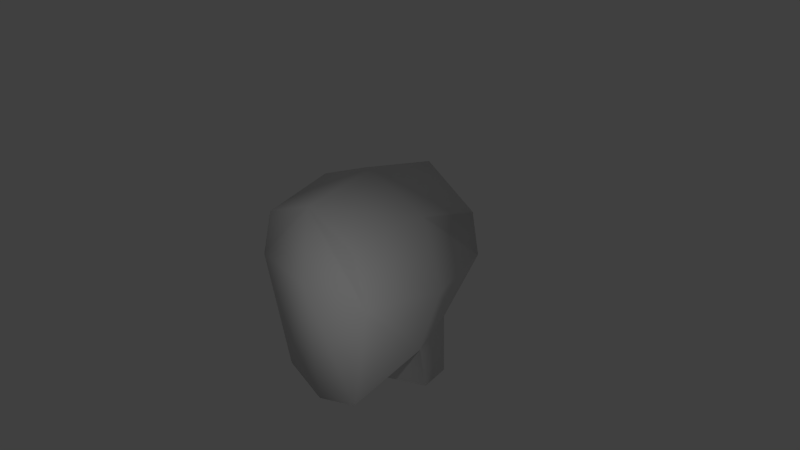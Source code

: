 # Source: face.blend  (saved by Blender 2.67.0; exported with 4.5.12 LTS)
import bpy
from mathutils import Matrix  # noqa: F401  (used for matrix-valued properties, if any)

bpy.ops.wm.read_factory_settings(use_empty=True)
scene = bpy.context.scene
scene.name = 'Scene'

# ---- collections
col_collection_1 = bpy.data.collections.new('Collection 1'); scene.collection.children.link(col_collection_1)

# ---- materials (node trees are filled in below, after node groups)
mat_head = bpy.data.materials.new('Head')
mat_head.alpha_threshold = 0.0
mat_head.use_transparent_shadow = False
mat_head.roughness = 0.5
mat_head.line_color = (0.0, 0.0, 0.0, 1.0)

# ---- material node trees

# ---- world
world_world = bpy.data.worlds.new('World'); scene.world = world_world
world_world.color = (0.05088, 0.05088, 0.05088)
world_world.use_sun_shadow = False
world_world.sun_shadow_jitter_overblur = 0.0
world_world.cycles.sampling_method = 'MANUAL'
world_world.cycles.sample_map_resolution = 256

# ---- cameras
cam_camera = bpy.data.cameras.new('Camera')
cam_camera.clip_end = 100.0
cam_camera.lens = 35.0
cam_camera.sensor_width = 32.0
cam_camera.sensor_height = 18.0
cam_camera.ortho_scale = 7.314
cam_camera.dof.focus_distance = 0.0
cam_camera.dof.aperture_fstop = 128.0

# ---- lights
light_lamp = bpy.data.lights.new('Lamp', 'POINT')
light_lamp.transmission_factor = 0.0
light_lamp.cutoff_distance = 30.0
light_lamp.energy = 100.0
light_lamp.shadow_buffer_clip_start = 1.001
light_lamp.shadow_soft_size = 0.1
light_lamp.shadow_maximum_resolution = 0.006
light_lamp.use_absolute_resolution = True
light_lamp.cycles.use_multiple_importance_sampling = False

# ---- meshes
me_cube = bpy.data.meshes.new('Cube')
me_cube.from_pydata([(0.7448, 0.5433, -0.8391), (0.6439, -0.9543, -1.547), (1.0, 0.7612, 0.6845), (0.7831, -1.0, 0.6803), (0.7902, 0.0575, -1.118), (1.0, 0.8849, 0.04152), (0.0, -1.0, -1.754), (1.0, -1.0, 1.192e-07), (0.9226, -4.708e-07, 0.8451), (1.219, -2.722e-07, -0.02581), (0.627, 0.6773, -1.824), (0.7147, 0.2387, -1.824), (-0.7448, 0.5433, -0.8391), (-0.6439, -0.9543, -1.547), (-1.0, 0.7612, 0.6845), (-0.7831, -1.0, 0.6803), (-0.7902, 0.0575, -1.118), (-1.788e-07, 0.7032, -0.9226), (-1.0, 0.8849, 0.04152), (-1.0, -1.0, 1.192e-07), (-0.9226, -4.708e-07, 0.8451), (-2.682e-07, 1.0, 1.0), (5.066e-07, -1.0, 1.0), (0.0, -0.1331, -1.425), (1.192e-07, -0.02581, 1.194), (-1.219, -2.722e-07, -0.02581), (0.0, -1.134, 1.352e-07), (-2.384e-07, 1.194, -0.02581), (-0.627, 0.6773, -1.824), (-0.7147, 0.2387, -1.824), (0.0, 0.9288, -1.867), (0.0, -0.05058, -1.867)], [], [(9, 8, 3, 7), (4, 1, 6, 23), (8, 24, 22, 3), (2, 21, 24, 8), (4, 9, 7, 1), (0, 5, 9, 4), (5, 2, 8, 9), (1, 7, 26, 6), (7, 3, 22, 26), (2, 5, 27, 21), (5, 0, 17, 27), (10, 11, 31, 30), (0, 4, 11, 10), (17, 0, 10, 30), (4, 23, 31, 11), (25, 19, 15, 20), (20, 15, 22, 24), (14, 20, 24, 21), (16, 13, 19, 25), (12, 16, 25, 18), (18, 25, 20, 14), (19, 26, 22, 15), (14, 21, 27, 18), (18, 27, 17, 12), (28, 30, 31, 29), (12, 28, 29, 16), (17, 30, 28, 12), (16, 29, 31, 23), (16, 23, 6, 13), (13, 6, 26, 19)])
me_cube.polygons.foreach_set('use_smooth', [True] * 30)
_uv = me_cube.uv_layers.new(name='UVMap')
_uv.uv.foreach_set('vector', [0.9186, 0.5622, 0.8897, 0.6539, 0.7954, 0.6076, 0.8187, 0.5363, 0.9718, 0.4198, 0.8355, 0.3748, 0.7889, 0.2932, 0.9443, 0.2765, 0.8897, 0.6539, 0.8402, 0.7773, 0.717, 0.684, 0.7954, 0.6076, 0.4253, 0.3956, 0.5144, 0.3125, 0.5789, 0.4264, 0.4662, 0.4772, 0.9718, 0.4198, 0.9186, 0.5622, 0.8187, 0.5363, 0.8355, 0.3748, 0.2432, 0.3627, 0.3629, 0.3766, 0.3384, 0.4851, 0.1851, 0.4167, 0.3629, 0.3766, 0.4253, 0.3956, 0.4662, 0.4772, 0.3384, 0.4851, 0.3645, 0.5313, 0.42, 0.7969, 0.2476, 0.7945, 0.2512, 0.494, 0.42, 0.7969, 0.3816, 0.9128, 0.2476, 0.9669, 0.2476, 0.7945, 0.4253, 0.3956, 0.3629, 0.3766, 0.3836, 0.2522, 0.5144, 0.3125, 0.3629, 0.3766, 0.2432, 0.3627, 0.2425, 0.2548, 0.3836, 0.2522, 0.1401, 0.3218, 0.1267, 0.3591, 0.04372, 0.3607, 0.1117, 0.2522, 0.2432, 0.3627, 0.1851, 0.4167, 0.1267, 0.3591, 0.1401, 0.3218, 0.2425, 0.2548, 0.2432, 0.3627, 0.1401, 0.3218, 0.1117, 0.2522, 0.1851, 0.4167, 0.05455, 0.4274, 0.04372, 0.3607, 0.1267, 0.3591, 0.7075, 0.5018, 0.6057, 0.4846, 0.6135, 0.41, 0.7184, 0.4062, 0.7184, 0.4062, 0.6135, 0.41, 0.5731, 0.3083, 0.7236, 0.2734, 0.2004, 0.147, 0.1441, 0.2189, 0.04372, 0.1466, 0.1296, 0.0478, 0.6979, 0.6534, 0.5551, 0.639, 0.6057, 0.4846, 0.7075, 0.5018, 0.3854, 0.151, 0.4316, 0.2156, 0.2678, 0.252, 0.2654, 0.1408, 0.2654, 0.1408, 0.2678, 0.252, 0.1441, 0.2189, 0.2004, 0.147, 0.07504, 0.7929, 0.2475, 0.7946, 0.2433, 0.967, 0.1106, 0.9096, 0.2004, 0.147, 0.1296, 0.0478, 0.2698, 0.0148, 0.2654, 0.1408, 0.2654, 0.1408, 0.2698, 0.0148, 0.4075, 0.04547, 0.3854, 0.151, 0.4946, 0.1315, 0.5363, 0.06898, 0.5813, 0.1889, 0.5003, 0.1707, 0.3854, 0.151, 0.4946, 0.1315, 0.5003, 0.1707, 0.4316, 0.2156, 0.4075, 0.04547, 0.5363, 0.06898, 0.4946, 0.1315, 0.3854, 0.151, 0.4316, 0.2156, 0.5003, 0.1707, 0.5813, 0.1889, 0.5574, 0.252, 0.6979, 0.6534, 0.6144, 0.773, 0.4793, 0.6944, 0.5551, 0.639, 0.1369, 0.5286, 0.2512, 0.494, 0.2475, 0.7946, 0.07504, 0.7929])
me_cube.materials.append(mat_head)
me_cube.use_remesh_preserve_volume = False
me_cube.use_remesh_preserve_attributes = False
me_cube.use_mirror_vertex_groups = False
me_cube.update()

# ---- objects
ob_head = bpy.data.objects.new('Head', me_cube)
ob_lamp = bpy.data.objects.new('Lamp', light_lamp)
ob_camera = bpy.data.objects.new('Camera', cam_camera)

# ---- transforms, parenting, visibility, modifiers, constraints
ob_head.location = (0.0, 0.0, 0.0)
ob_head.lock_rotations_4d = False
ob_head.empty_display_type = 'ARROWS'
ob_head.lineart.crease_threshold = 0.0
ob_lamp.location = (2.921, -5.161, 1.064)
ob_lamp.rotation_euler = (0.6503, 0.05522, 1.866)
ob_lamp.lock_rotations_4d = False
ob_lamp.empty_display_type = 'ARROWS'
ob_lamp.color = (0.0, 0.0, 0.0, 0.0)
ob_lamp.lineart.crease_threshold = 0.0
ob_camera.location = (7.481, -6.508, 5.344)
ob_camera.rotation_euler = (1.109, 0.01082, 0.8149)
ob_camera.lock_rotations_4d = False
ob_camera.empty_display_type = 'ARROWS'
ob_camera.color = (0.0, 0.0, 0.0, 0.0)
ob_camera.display_type = 'WIRE'
ob_camera.lineart.crease_threshold = 0.0

# ---- collection membership
col_collection_1.objects.link(ob_head)
col_collection_1.objects.link(ob_lamp)
col_collection_1.objects.link(ob_camera)

# ---- scene / render settings (as saved in the file)
scene.camera = ob_camera
scene.frame_start = 1; scene.frame_end = 250; scene.frame_set(1)
scene.render.engine = 'BLENDER_EEVEE_NEXT'
scene.render.image_settings.color_mode = 'RGB'
scene.render.image_settings.compression = 90
scene.render.resolution_percentage = 50
scene.render.dither_intensity = 0.0
scene.cycles.use_denoising = False
scene.cycles.samples = 10
scene.cycles.sampling_pattern = 'TABULATED_SOBOL'
scene.cycles.light_sampling_threshold = 0.0
scene.cycles.use_adaptive_sampling = False
scene.cycles.use_light_tree = False
scene.cycles.blur_glossy = 0.0
scene.cycles.volume_bounces = 1
scene.cycles.pixel_filter_type = 'GAUSSIAN'
scene.cycles.sample_clamp_indirect = 0.0
scene.view_settings.view_transform = 'Standard'
bpy.context.view_layer.update()
